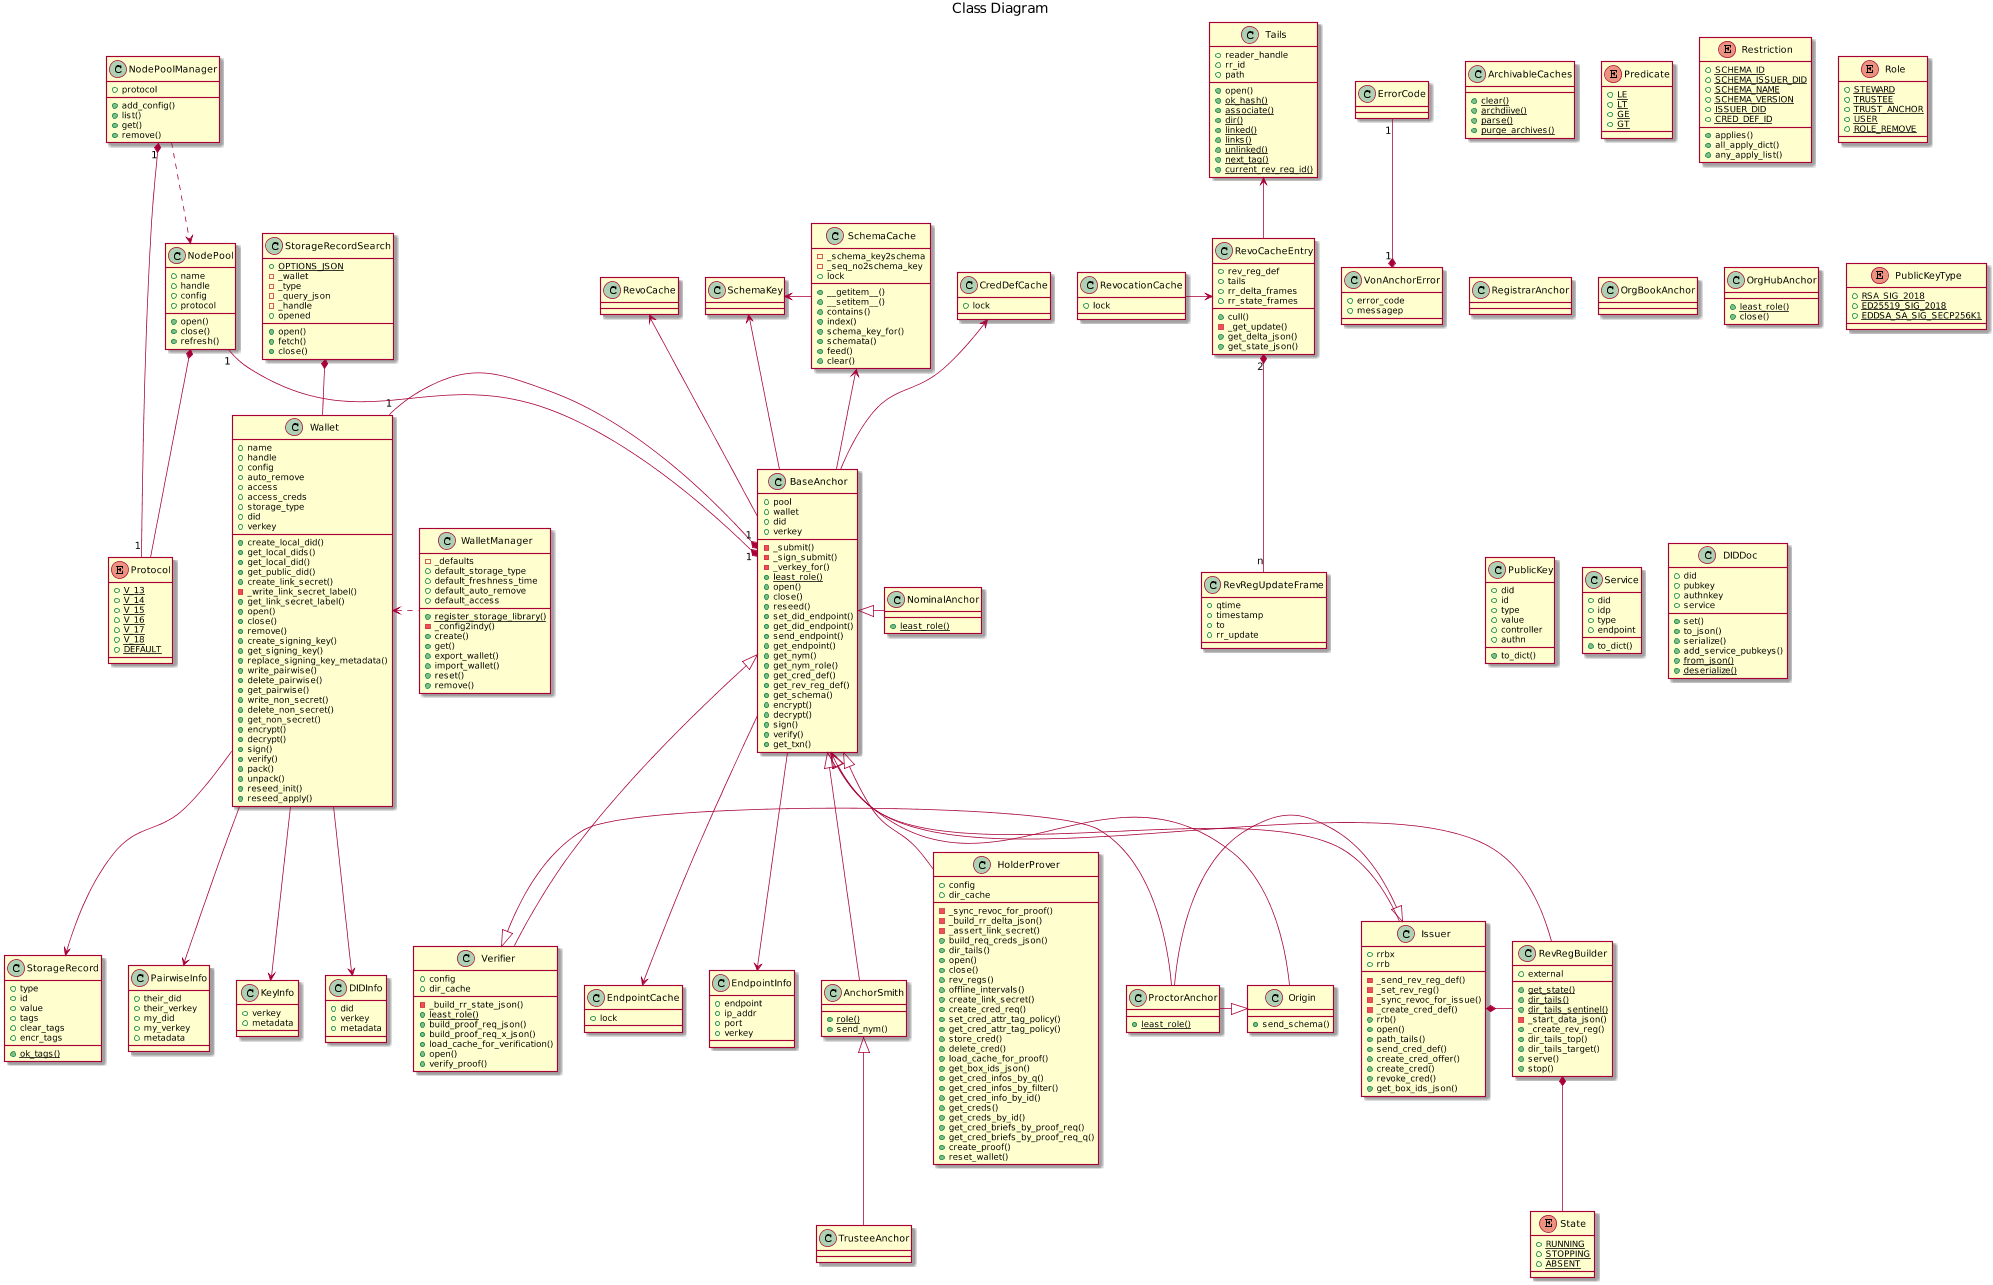

The diagram above was rendered by PlantUML. Its source (embedded in the PNG):
@startuml

scale max 2000 width

title Class Diagram

class ErrorCode {
}

class VonAnchorError {
    +error_code
    +messagep
}

class SchemaKey {
}

class SchemaCache {
    -_schema_key2schema
    -_seq_no2schema_key
    +lock
    +__getitem__()
    +__setitem__()
    +contains()
    +index()
    +schema_key_for()
    +schemata()
    +feed()
    +clear()
}

class CredDefCache{
    +lock
}

class Tails {
    +reader_handle
    +rr_id
    +path
    +open()
    {static} +ok_hash()
    {static} +associate()
    {static} +dir()
    {static} +linked()
    {static} +links()
    {static} +unlinked()
    {static} +next_tag()
    {static} +current_rev_reg_id()
}

class RevoCacheEntry {
    +rev_reg_def
    +tails
    +cull()
    -_get_update()
    +rr_delta_frames
    +rr_state_frames
    +get_delta_json()
    +get_state_json()
}

class RevRegUpdateFrame {
    +qtime
    +timestamp
    +to
    +rr_update
}

class RevocationCache {
    +lock
}

class EndpointCache {
    +lock
}

class ArchivableCaches {
    {static} +clear()
    {static} +archdiive()
    {static} +parse()
    {static} +purge_archives()
}

class WalletManager {
    {static} +register_storage_library()
    -_defaults
    +default_storage_type
    +default_freshness_time
    +default_auto_remove
    +default_access
    -_config2indy()
    +create()
    +get()
    +export_wallet()
    +import_wallet()
    +reset()
    +remove()
}

class Wallet {
    +name
    +handle
    +config
    +auto_remove
    +access
    +access_creds
    +storage_type
    +did
    +verkey
    +create_local_did()
    +get_local_dids()
    +get_local_did()
    +get_public_did()
    +create_link_secret()
    -_write_link_secret_label()
    +get_link_secret_label()
    +open()
    +close()
    +remove()
    +create_signing_key()
    +get_signing_key()
    +replace_signing_key_metadata()
    +write_pairwise()
    +delete_pairwise()
    +get_pairwise()
    +write_non_secret()
    +delete_non_secret()
    +get_non_secret()
    +encrypt()
    +decrypt()
    +sign()
    +verify()
    +pack()
    +unpack()
    +reseed_init()
    +reseed_apply()
}

class KeyInfo {
    +verkey
    +metadata
}

class DIDInfo {
    +did
    +verkey
    +metadata
}

class StorageRecord {
    {static} +ok_tags()
    +type
    +id
    +value
    +tags
    +clear_tags
    +encr_tags
}

class StorageRecordSearch {
    {static} +OPTIONS_JSON
    -_wallet
    -_type
    -_query_json
    -_handle
    +opened
    +open()
    +fetch()
    +close()
}

class PairwiseInfo {
    +their_did
    +their_verkey
    +my_did
    +my_verkey
    +metadata
}

class EndpointInfo {
    +endpoint
    +ip_addr
    +port
    +verkey
}

enum Protocol {
    {static} +V_13
    {static} +V_14
    {static} +V_15
    {static} +V_16
    {static} +V_17
    {static} +V_18
    {static} +DEFAULT
}

class NodePoolManager {
    +protocol
    +add_config()
    +list()
    +get()
    +remove()
}

class NodePool {
    +name
    +handle
    +config
    +protocol
    +open()
    +close()
    +refresh()
}

enum Predicate {
    {static} +LE
    {static} +LT
    {static} +GE
    {static} +GT
}

enum Restriction {
    {static} +SCHEMA_ID
    {static} +SCHEMA_ISSUER_DID
    {static} +SCHEMA_NAME
    {static} +SCHEMA_VERSION
    {static} +ISSUER_DID
    {static} +CRED_DEF_ID
    +applies()
    +all_apply_dict()
    +any_apply_list()
}

enum Role {
    {static} +STEWARD
    {static} +TRUSTEE
    {static} +TRUST_ANCHOR
    {static} +USER
    {static} +ROLE_REMOVE
}

class BaseAnchor {
    +pool
    +wallet
    +did
    +verkey
    -_submit()
    -_sign_submit()
    -_verkey_for()
    {static} +least_role()
    +open()
    +close()
    +reseed()
    +set_did_endpoint()
    +get_did_endpoint()
    +send_endpoint()
    +get_endpoint()
    +get_nym()
    +get_nym_role()
    +get_cred_def()
    +get_rev_reg_def()
    +get_schema()
    +encrypt()
    +decrypt()
    +sign()
    +verify()
    +get_txn()
}

class AnchorSmith {
    {static} +role()
    +send_nym()
}

class Origin {
    +send_schema()
}

class RevRegBuilder {
    {static} +get_state()
    {static} +dir_tails()
    {static} +dir_tails_sentinel()
    -_start_data_json()
    +external
    +_create_rev_reg()
    +dir_tails_top()
    +dir_tails_target()
    +serve()
    +stop()
}

enum State {
    {static} +RUNNING
    {static} +STOPPING
    {static} +ABSENT
}

class Issuer {
    -_send_rev_reg_def()
    -_set_rev_reg()
    -_sync_revoc_for_issue()
    -_create_cred_def()
    +rrbx
    +rrb
    +rrb()
    +open()
    +path_tails()
    +send_cred_def()
    +create_cred_offer()
    +create_cred()
    +revoke_cred()
    +get_box_ids_json()
}

class HolderProver {
    +config
    +dir_cache
    -_sync_revoc_for_proof()
    -_build_rr_delta_json()
    -_assert_link_secret()
    +build_req_creds_json()
    +dir_tails()
    +open()
    +close()
    +rev_regs()
    +offline_intervals()
    +create_link_secret()
    +create_cred_req()
    +set_cred_attr_tag_policy()
    +get_cred_attr_tag_policy()
    +store_cred()
    +delete_cred()
    +load_cache_for_proof()
    +get_box_ids_json()
    +get_cred_infos_by_q()
    +get_cred_infos_by_filter()
    +get_cred_info_by_id()
    +get_creds()
    +get_creds_by_id()
    +get_cred_briefs_by_proof_req()
    +get_cred_briefs_by_proof_req_q()
    +create_proof()
    +reset_wallet()
}

class Verifier {
    +config
    +dir_cache
    -_build_rr_state_json()
    {static} +least_role()
    +build_proof_req_json()
    +build_proof_req_x_json()
    +load_cache_for_verification()
    +open()
    +verify_proof()
}

class TrusteeAnchor {
}

class NominalAnchor {
    {static} +least_role()
}

class ProctorAnchor {
    {static} +least_role()
}

class RegistrarAnchor {
}

class OrgBookAnchor {
}

class OrgHubAnchor {
    {static} +least_role()
    +close()
}

enum PublicKeyType {
    {static} +RSA_SIG_2018
    {static} +ED25519_SIG_2018
    {static} +EDDSA_SA_SIG_SECP256K1
}

class PublicKey {
    +did
    +id
    +type
    +value
    +controller
    +authn
    +to_dict()
}

class Service {
    +did
    +idp
    +type
    +endpoint
    +to_dict()
}

class DIDDoc {
    +did
    +pubkey
    +authnkey
    +service
    +set()
    +to_json()
    +serialize()
    +add_service_pubkeys()
    {static} +from_json()
    {static} +deserialize()
}

VonAnchorError "1" *-up- "1" ErrorCode
SchemaCache -left-> SchemaKey
BaseAnchor -left-> SchemaKey

NodePoolManager "1" *-- "1" Protocol
NodePoolManager ..> NodePool
NodePool *-- Protocol

RevRegBuilder *-- State

BaseAnchor -up-> SchemaCache
BaseAnchor "1" *-left- "1" Wallet
BaseAnchor "1" *-up- "1" NodePool

RevoCacheEntry -up-> Tails
RevoCacheEntry "2" *-down- "n" RevRegUpdateFrame
RevocationCache -> RevoCacheEntry

WalletManager .left.> Wallet

Wallet --> KeyInfo
Wallet --> DIDInfo
Wallet --> PairwiseInfo
Wallet --> StorageRecord

StorageRecordSearch *-- Wallet

BaseAnchor --> EndpointInfo

BaseAnchor -up-> RevoCache
BaseAnchor --> EndpointCache

BaseAnchor -up-> CredDefCache
BaseAnchor <|-down- AnchorSmith
BaseAnchor <|-down- Origin
BaseAnchor <|-down- HolderProver
BaseAnchor <|-down- Verifier
BaseAnchor <|-right- NominalAnchor

AnchorSmith <|-down- TrusteeAnchor
BaseAnchor <|-down- RevRegBuilder
BaseAnchor <-- Issuer
Issuer *- RevRegBuilder

Origin <|-left- ProctorAnchor
Issuer <|-left- ProctorAnchor
Verifier <|-right- ProctorAnchor
@enduml